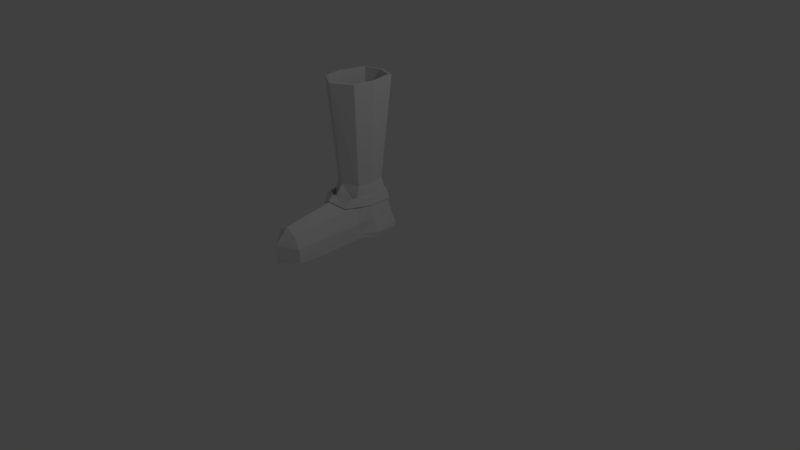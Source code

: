 # Source: 15_Boots.blend  (saved by Blender 2.79.0; exported with 4.5.12 LTS)
import bpy
from mathutils import Matrix  # noqa: F401  (used for matrix-valued properties, if any)

bpy.ops.wm.read_factory_settings(use_empty=True)
scene = bpy.context.scene
scene.name = 'Scene'

# ---- collections
col_collection_1 = bpy.data.collections.new('Collection 1'); scene.collection.children.link(col_collection_1)

# ---- world
world_world = bpy.data.worlds.new('World'); scene.world = world_world
world_world.color = (0.05088, 0.05088, 0.05088)
world_world.use_sun_shadow = False
world_world.sun_shadow_jitter_overblur = 0.0
world_world.cycles.sampling_method = 'MANUAL'

# ---- cameras
cam_camera = bpy.data.cameras.new('Camera')
cam_camera.clip_end = 100.0
cam_camera.lens = 35.0
cam_camera.sensor_width = 32.0
cam_camera.sensor_height = 18.0
cam_camera.ortho_scale = 7.314
cam_camera.dof.focus_distance = 0.0

# ---- lights
light_lamp = bpy.data.lights.new('Lamp', 'POINT')
light_lamp.transmission_factor = 0.0
light_lamp.cutoff_distance = 30.0
light_lamp.energy = 100.0
light_lamp.shadow_buffer_clip_start = 1.001
light_lamp.shadow_soft_size = 0.1
light_lamp.shadow_maximum_resolution = 0.006
light_lamp.use_absolute_resolution = True

# ---- meshes
me_cube = bpy.data.meshes.new('Cube')
me_cube.from_pydata([(0.0, -1.0, 0.0), (-0.229, -0.8046, 0.002175), (-0.2776, 0.1562, 0.02664), (0.0, -0.02899, 0.4993), (0.0, -0.8195, 0.3604), (-0.1412, -0.8127, 0.283), (-0.2277, 0.1454, 0.4217), (0.0, 0.8744, 8.792e-07), (-0.2539, 0.7954, 8.792e-07), (0.0, 0.7715, 0.3481), (-0.23, 0.6925, 0.3481), (0.0, 0.09547, 0.6788), (-0.2054, 0.2014, 0.6788), (0.0, 0.7266, 0.6788), (-0.19, 0.6135, 0.6788), (0.0, -0.06083, 2.063), (-0.2778, 0.1038, 2.063), (0.0, 0.8233, 2.063), (-0.2539, 0.7443, 2.063), (0.0, 0.1475, -0.03946), (0.0, -1.0, -0.07789), (-0.2754, 0.1574, -0.04095), (-0.2286, -0.8053, -0.07762), (0.0, 0.8537, -0.07789), (-0.2574, 0.7925, -0.07789), (-0.2959, 0.3247, 0.4117), (-0.352, 0.4012, 4.396e-07), (-0.2487, 0.3763, 0.6788), (-0.3451, 0.3756, 2.063), (0.0, 0.3756, -0.07789), (-0.3333, 0.4038, -0.07789), (0.0, -1.0, 0.1559), (-0.2178, -0.8109, 0.1182), (-0.2831, 0.1288, 0.1838), (0.0, 0.8741, 0.1559), (-0.2412, 0.7408, 0.1559), (-0.3222, 0.3606, 0.1897), (-0.245, -0.4191, 0.1455), (-0.2473, -0.4141, -0.08105), (0.0, -0.4086, -0.07789), (-0.1773, -0.4133, 0.3408), (0.0, -0.49, 0.4183), (-0.2487, -0.4143, 0.01211)], [], [(41, 40, 5, 4), (31, 4, 5, 32), (37, 40, 6, 33), (34, 7, 8, 35), (9, 10, 14, 13), (36, 25, 10, 35), (6, 3, 11, 12), (25, 6, 12, 27), (12, 11, 15, 16), (27, 12, 16, 28), (13, 14, 18, 17), (39, 20, 22, 38), (29, 30, 24, 23), (42, 2, 21, 38), (0, 1, 22, 20), (8, 7, 23, 24), (26, 8, 24, 30), (2, 26, 30, 21), (19, 21, 30, 29), (14, 27, 28, 18), (10, 25, 27, 14), (33, 6, 25, 36), (2, 33, 36, 26), (26, 36, 35, 8), (9, 34, 35, 10), (42, 37, 33, 2), (0, 31, 32, 1), (3, 6, 40, 41), (1, 32, 37, 42), (1, 42, 38, 22), (32, 5, 40, 37), (19, 39, 38, 21)])
me_cube.use_remesh_preserve_volume = False
me_cube.use_remesh_preserve_attributes = False
me_cube.use_mirror_vertex_groups = False
me_cube.update()
me_plane = bpy.data.meshes.new('Plane')
me_plane.from_pydata([(-0.9998, -1.0, 0.01739), (1.0, -1.0, -0.01179), (-1.0, 1.0, 0.01179), (0.9998, 1.0, -0.01739), (-0.09631, -0.3206, -0.1114), (0.05675, -0.3161, -0.1102), (-0.1745, 0.7797, -0.1449), (-0.02148, 0.7841, -0.1437)], [], [(0, 1, 3, 2), (4, 5, 7, 6)])
me_plane.use_remesh_preserve_volume = False
me_plane.use_remesh_preserve_attributes = False
me_plane.use_mirror_vertex_groups = False
me_plane.update()
me_cube_002 = bpy.data.meshes.new('Cube.002')
me_cube_002.from_pydata([(0.0, -0.1393, 0.5007), (-0.2122, -0.0339, 0.4238), (0.0, 0.7933, 0.3382), (-0.2439, 0.705, 0.3606), (0.0, -0.05597, 0.5723), (-0.2076, 0.0344, 0.5342), (0.0, 0.7652, 0.4989), (-0.2241, 0.6717, 0.5035), (-0.3136, 0.3245, 0.3987), (-0.2902, 0.3421, 0.5164)], [], [(2, 3, 7, 6), (1, 0, 4, 5), (8, 1, 5, 9), (3, 8, 9, 7)])
me_cube_002.use_remesh_preserve_volume = False
me_cube_002.use_remesh_preserve_attributes = False
me_cube_002.use_mirror_vertex_groups = False
me_cube_002.update()

# ---- objects
ob_boot_mirror = bpy.data.objects.new('Boot Mirror', None)
ob_boot = bpy.data.objects.new('Boot', me_cube)
ob_buckle = bpy.data.objects.new('Buckle', me_plane)
ob_boot_strap = bpy.data.objects.new('Boot Strap', me_cube_002)
ob_lamp = bpy.data.objects.new('Lamp', light_lamp)
ob_camera = bpy.data.objects.new('Camera', cam_camera)

# ---- transforms, parenting, visibility, modifiers, constraints
ob_boot_mirror.location = (0.0, 0.0, 0.0)
ob_boot_mirror.empty_image_offset = (0.0, 0.0)
ob_boot_mirror.lineart.crease_threshold = 0.0
ob_boot.location = (-0.621, 0.0, 0.08017)
ob_boot.lock_rotations_4d = False
ob_boot.empty_display_type = 'ARROWS'
ob_boot.lineart.crease_threshold = 0.0
_vg = ob_boot.vertex_groups.new(name='Boot')
_vg = ob_boot.vertex_groups.new(name='Strap')
_m = ob_boot.modifiers.new('Mirror - Boot', 'MIRROR')
_m.use_clip = True
_m = ob_boot.modifiers.new('Solidify', 'SOLIDIFY')
_m.thickness = 0.04
_m.thickness_vertex_group = 0.1707
_m.nonmanifold_thickness_mode = 'FIXED'
_m.nonmanifold_merge_threshold = 0.0003
ob_buckle.parent = ob_boot
ob_buckle.matrix_parent_inverse = Matrix(((1.0, 0.0, 0.0, 0.621), (0.0, 1.0, 0.0, 0.0), (0.0, 0.0, 1.0, 0.0), (0.0, 0.0, 0.0, 1.0)))
ob_buckle.location = (-0.8717, 0.4576, 0.4437)
ob_buckle.rotation_euler = (25.44, 1.758, 25.48)
ob_buckle.scale = (0.07699, 0.1204, 0.07699)
ob_buckle.lineart.crease_threshold = 0.0
_m = ob_buckle.modifiers.new('Solidify', 'SOLIDIFY')
_m.thickness = 0.172
_m.nonmanifold_thickness_mode = 'FIXED'
_m.nonmanifold_merge_threshold = 0.0003
ob_boot_strap.parent = ob_boot
ob_boot_strap.matrix_parent_inverse = Matrix(((1.0, 0.0, 0.0, 0.621), (0.0, 1.0, 0.0, 0.0), (0.0, 0.0, 1.0, 0.0), (0.0, 0.0, 0.0, 1.0)))
ob_boot_strap.location = (-0.621, 0.0, 0.0)
ob_boot_strap.lock_rotations_4d = False
ob_boot_strap.empty_display_type = 'ARROWS'
ob_boot_strap.lineart.crease_threshold = 0.0
_vg = ob_boot_strap.vertex_groups.new(name='Boot')
_vg = ob_boot_strap.vertex_groups.new(name='Strap')
_m = ob_boot_strap.modifiers.new('Mirror - Boot', 'MIRROR')
_m.use_clip = True
_m = ob_boot_strap.modifiers.new('Solidify', 'SOLIDIFY')
_m.thickness = 0.02
_m.thickness_vertex_group = 0.1707
_m.nonmanifold_thickness_mode = 'FIXED'
_m.nonmanifold_merge_threshold = 0.0003
ob_lamp.location = (4.076, 1.005, 5.904)
ob_lamp.rotation_euler = (0.6503, 0.05522, 1.866)
ob_lamp.lock_rotations_4d = False
ob_lamp.empty_display_type = 'ARROWS'
ob_lamp.color = (0.0, 0.0, 0.0, 0.0)
ob_lamp.lineart.crease_threshold = 0.0
ob_camera.location = (7.481, -6.508, 5.344)
ob_camera.rotation_euler = (1.109, 0.0, 0.8149)
ob_camera.lock_rotations_4d = False
ob_camera.empty_display_type = 'ARROWS'
ob_camera.color = (0.0, 0.0, 0.0, 0.0)
ob_camera.display_type = 'WIRE'
ob_camera.lineart.crease_threshold = 0.0

# ---- collection membership
col_collection_1.objects.link(ob_boot_mirror)
col_collection_1.objects.link(ob_boot)
col_collection_1.objects.link(ob_buckle)
col_collection_1.objects.link(ob_boot_strap)
col_collection_1.objects.link(ob_lamp)
col_collection_1.objects.link(ob_camera)

# ---- scene / render settings (as saved in the file)
scene.camera = ob_camera
scene.frame_start = 1; scene.frame_end = 250; scene.frame_set(1)
scene.render.engine = 'CYCLES'
scene.render.image_settings.color_mode = 'RGB'
scene.render.resolution_percentage = 50
scene.render.dither_intensity = 0.0
scene.cycles.use_denoising = False
scene.cycles.samples = 128
scene.cycles.sampling_pattern = 'TABULATED_SOBOL'
scene.cycles.use_adaptive_sampling = False
scene.cycles.use_light_tree = False
scene.cycles.blur_glossy = 0.0
scene.cycles.sample_clamp_indirect = 0.0
scene.view_settings.view_transform = 'Standard'
bpy.context.view_layer.update()
